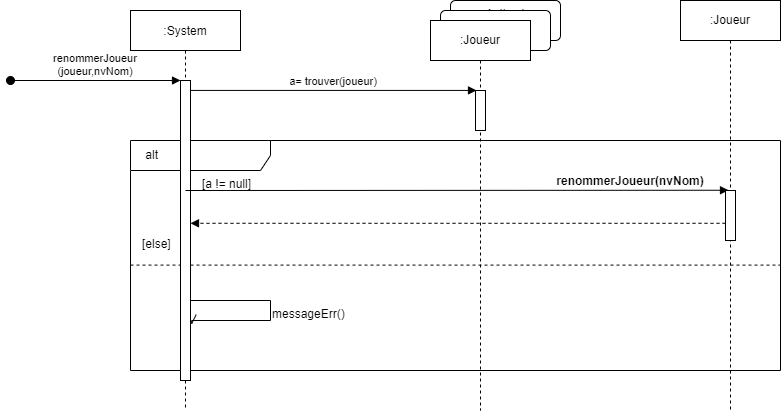

The diagram above was exported from draw.io. Its source (the exported page's mxGraphModel, read from the mxfile embedded in the PNG):
<mxGraphModel dx="1278" dy="489" grid="1" gridSize="10" guides="1" tooltips="1" connect="1" arrows="1" fold="1" page="1" pageScale="1" pageWidth="850" pageHeight="1100" math="0" shadow="0">
  <root>
    <mxCell id="0" />
    <mxCell id="1" parent="0" />
    <mxCell id="ni8e9xsad_0u1FF25Ggn-16" value="&amp;nbsp; &amp;nbsp; alt" style="shape=umlFrame;tabWidth=110;tabHeight=30;tabPosition=left;html=1;boundedLbl=1;labelInHeader=1;width=140;height=30;align=left;" parent="1" vertex="1">
      <mxGeometry x="160" y="210" width="650" height="230" as="geometry" />
    </mxCell>
    <mxCell id="ni8e9xsad_0u1FF25Ggn-17" value="[a != null]" style="text" parent="ni8e9xsad_0u1FF25Ggn-16" vertex="1">
      <mxGeometry width="100" height="20" relative="1" as="geometry">
        <mxPoint x="70" y="30" as="offset" />
      </mxGeometry>
    </mxCell>
    <mxCell id="ni8e9xsad_0u1FF25Ggn-18" value="" style="line;strokeWidth=1;dashed=1;labelPosition=center;verticalLabelPosition=bottom;align=left;verticalAlign=top;spacingLeft=20;spacingTop=15;" parent="ni8e9xsad_0u1FF25Ggn-16" vertex="1">
      <mxGeometry y="119.99999999999999" width="650" height="9.2" as="geometry" />
    </mxCell>
    <mxCell id="ni8e9xsad_0u1FF25Ggn-24" value="renommerJoueur(nvNom)" style="text;align=center;fontStyle=1;verticalAlign=middle;spacingLeft=3;spacingRight=3;strokeColor=none;rotatable=0;points=[[0,0.5],[1,0.5]];portConstraint=eastwest;" parent="ni8e9xsad_0u1FF25Ggn-16" vertex="1">
      <mxGeometry x="460" y="27.6" width="80" height="23.92" as="geometry" />
    </mxCell>
    <mxCell id="ni8e9xsad_0u1FF25Ggn-25" value="" style="html=1;verticalAlign=bottom;labelBackgroundColor=none;endArrow=block;endFill=1;dashed=1;rounded=0;" parent="ni8e9xsad_0u1FF25Ggn-16" edge="1">
      <mxGeometry width="160" relative="1" as="geometry">
        <mxPoint x="595" y="82.80000000000001" as="sourcePoint" />
        <mxPoint x="60" y="82.80000000000001" as="targetPoint" />
        <Array as="points">
          <mxPoint x="585" y="82.80000000000001" />
          <mxPoint x="455" y="82.80000000000001" />
        </Array>
      </mxGeometry>
    </mxCell>
    <mxCell id="ni8e9xsad_0u1FF25Ggn-30" value="" style="endArrow=open;startArrow=none;endFill=0;startFill=0;endSize=8;html=1;verticalAlign=bottom;labelBackgroundColor=none;strokeWidth=1;rounded=0;edgeStyle=orthogonalEdgeStyle;entryX=1.12;entryY=0.814;entryDx=0;entryDy=0;entryPerimeter=0;" parent="ni8e9xsad_0u1FF25Ggn-16" target="3nuBFxr9cyL0pnOWT2aG-2" edge="1">
      <mxGeometry width="160" relative="1" as="geometry">
        <mxPoint x="60" y="180" as="sourcePoint" />
        <mxPoint x="200" y="180" as="targetPoint" />
        <Array as="points">
          <mxPoint x="60" y="160" />
          <mxPoint x="140" y="160" />
          <mxPoint x="140" y="180" />
          <mxPoint x="61" y="180" />
        </Array>
      </mxGeometry>
    </mxCell>
    <mxCell id="ni8e9xsad_0u1FF25Ggn-31" value="messageErr()" style="text" parent="ni8e9xsad_0u1FF25Ggn-16" vertex="1">
      <mxGeometry x="140" y="160" width="100" height="20" as="geometry" />
    </mxCell>
    <mxCell id="3nuBFxr9cyL0pnOWT2aG-1" value=":System" style="shape=umlLifeline;perimeter=lifelinePerimeter;container=1;collapsible=0;recursiveResize=0;rounded=0;shadow=0;strokeWidth=1;" parent="1" vertex="1">
      <mxGeometry x="160" y="80" width="110" height="400" as="geometry" />
    </mxCell>
    <mxCell id="3nuBFxr9cyL0pnOWT2aG-2" value="" style="points=[];perimeter=orthogonalPerimeter;rounded=0;shadow=0;strokeWidth=1;" parent="3nuBFxr9cyL0pnOWT2aG-1" vertex="1">
      <mxGeometry x="50" y="70" width="10" height="300" as="geometry" />
    </mxCell>
    <mxCell id="3nuBFxr9cyL0pnOWT2aG-3" value="renommerJoueur&#10;(joueur,nvNom)" style="verticalAlign=bottom;startArrow=oval;endArrow=block;startSize=8;shadow=0;strokeWidth=1;" parent="3nuBFxr9cyL0pnOWT2aG-1" target="3nuBFxr9cyL0pnOWT2aG-2" edge="1">
      <mxGeometry relative="1" as="geometry">
        <mxPoint x="-120" y="70" as="sourcePoint" />
      </mxGeometry>
    </mxCell>
    <mxCell id="ni8e9xsad_0u1FF25Ggn-20" value="" style="verticalAlign=bottom;endArrow=block;shadow=0;strokeWidth=1;entryX=0.3;entryY=-0.005;entryDx=0;entryDy=0;entryPerimeter=0;" parent="3nuBFxr9cyL0pnOWT2aG-1" target="ni8e9xsad_0u1FF25Ggn-21" edge="1">
      <mxGeometry relative="1" as="geometry">
        <mxPoint x="55" y="179.99999999999994" as="sourcePoint" />
        <mxPoint x="590" y="180" as="targetPoint" />
      </mxGeometry>
    </mxCell>
    <mxCell id="ni8e9xsad_0u1FF25Ggn-27" value="[else]" style="text" parent="3nuBFxr9cyL0pnOWT2aG-1" vertex="1">
      <mxGeometry x="10" y="220" width="100" height="20" as="geometry" />
    </mxCell>
    <mxCell id="3nuBFxr9cyL0pnOWT2aG-8" value="a= trouver(joueur)" style="verticalAlign=bottom;endArrow=block;shadow=0;strokeWidth=1;entryX=0.1;entryY=-0.002;entryDx=0;entryDy=0;entryPerimeter=0;" parent="1" source="3nuBFxr9cyL0pnOWT2aG-2" target="ni8e9xsad_0u1FF25Ggn-15" edge="1">
      <mxGeometry relative="1" as="geometry">
        <mxPoint x="275" y="160" as="sourcePoint" />
        <mxPoint x="430" y="160" as="targetPoint" />
      </mxGeometry>
    </mxCell>
    <mxCell id="ni8e9xsad_0u1FF25Ggn-7" value="Action1" style="html=1;align=center;verticalAlign=top;rounded=1;absoluteArcSize=1;arcSize=10;dashed=0;" parent="1" vertex="1">
      <mxGeometry x="480" y="70" width="110" height="40" as="geometry" />
    </mxCell>
    <mxCell id="ni8e9xsad_0u1FF25Ggn-8" value="" style="html=1;align=center;verticalAlign=top;rounded=1;absoluteArcSize=1;arcSize=10;dashed=0;" parent="1" vertex="1">
      <mxGeometry x="470" y="80" width="110" height="40" as="geometry" />
    </mxCell>
    <mxCell id="ni8e9xsad_0u1FF25Ggn-11" value=":Joueur" style="shape=umlLifeline;perimeter=lifelinePerimeter;whiteSpace=wrap;html=1;container=1;collapsible=0;recursiveResize=0;outlineConnect=0;" parent="1" vertex="1">
      <mxGeometry x="460" y="90" width="100" height="390" as="geometry" />
    </mxCell>
    <mxCell id="ni8e9xsad_0u1FF25Ggn-15" value="" style="points=[];perimeter=orthogonalPerimeter;rounded=0;shadow=0;strokeWidth=1;" parent="ni8e9xsad_0u1FF25Ggn-11" vertex="1">
      <mxGeometry x="45" y="70" width="10" height="40" as="geometry" />
    </mxCell>
    <mxCell id="ni8e9xsad_0u1FF25Ggn-13" value=":Joueur" style="shape=umlLifeline;perimeter=lifelinePerimeter;whiteSpace=wrap;html=1;container=1;collapsible=0;recursiveResize=0;outlineConnect=0;" parent="1" vertex="1">
      <mxGeometry x="710" y="70" width="100" height="410" as="geometry" />
    </mxCell>
    <mxCell id="ni8e9xsad_0u1FF25Ggn-21" value="" style="points=[];perimeter=orthogonalPerimeter;rounded=0;shadow=0;strokeWidth=1;" parent="ni8e9xsad_0u1FF25Ggn-13" vertex="1">
      <mxGeometry x="45" y="190" width="10" height="50" as="geometry" />
    </mxCell>
  </root>
</mxGraphModel>